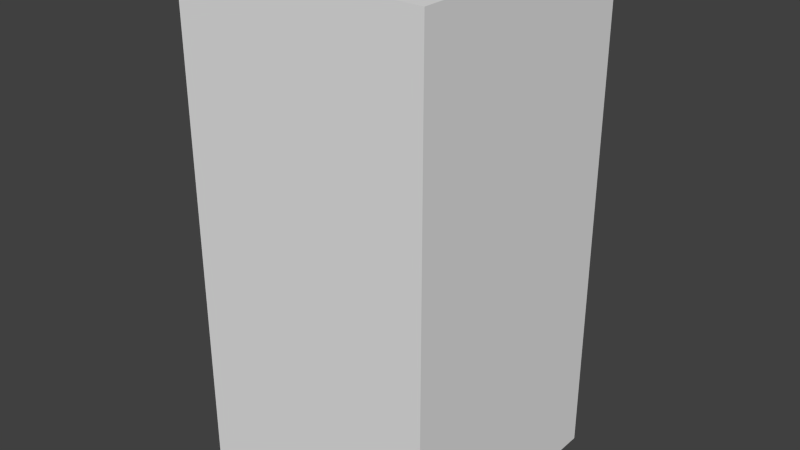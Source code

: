 # Source: redWaveSeven.blend  (saved by Blender 2.68.0; exported with 4.5.12 LTS)
import bpy
from mathutils import Matrix  # noqa: F401  (used for matrix-valued properties, if any)

bpy.ops.wm.read_factory_settings(use_empty=True)
scene = bpy.context.scene
scene.name = 'Scene'

# ---- collections
col_collection_1 = bpy.data.collections.new('Collection 1'); scene.collection.children.link(col_collection_1)

# ---- world
world_world = bpy.data.worlds.new('World'); scene.world = world_world
world_world.color = (0.05088, 0.05088, 0.05088)
world_world.use_sun_shadow = False
world_world.sun_shadow_jitter_overblur = 0.0
world_world.cycles.sampling_method = 'MANUAL'
world_world.cycles.sample_map_resolution = 256

# ---- meshes
me_redwaveseven = bpy.data.meshes.new('redWaveSeven')
me_redwaveseven.from_pydata([(-0.5, -0.5, -1.0), (-0.5, 0.5, -1.0), (0.5, 0.5, -1.0), (0.5, -0.5, -1.0), (-0.5, -0.5, 1.0), (-0.5, 0.5, 1.0), (0.5, 0.5, 1.0), (0.5, -0.5, 1.0)], [], [(4, 5, 1, 0), (5, 6, 2, 1), (6, 7, 3, 2), (7, 4, 0, 3), (0, 1, 2, 3), (7, 6, 5, 4)])
me_redwaveseven.use_remesh_preserve_volume = False
me_redwaveseven.use_remesh_preserve_attributes = False
me_redwaveseven.use_mirror_vertex_groups = False
me_redwaveseven.update()

# ---- objects
ob_redwaveseven = bpy.data.objects.new('redWaveSeven', me_redwaveseven)

# ---- transforms, parenting, visibility, modifiers, constraints
ob_redwaveseven.location = (0.0, 0.0, 0.0)
ob_redwaveseven.lineart.crease_threshold = 0.0

# ---- collection membership
col_collection_1.objects.link(ob_redwaveseven)

# ---- scene / render settings (as saved in the file)
scene.frame_start = 1; scene.frame_end = 250; scene.frame_set(1)
scene.render.engine = 'BLENDER_EEVEE_NEXT'
scene.render.image_settings.color_mode = 'RGB'
scene.render.image_settings.compression = 90
scene.render.resolution_percentage = 50
scene.render.dither_intensity = 0.0
scene.cycles.use_denoising = False
scene.cycles.samples = 10
scene.cycles.sampling_pattern = 'TABULATED_SOBOL'
scene.cycles.light_sampling_threshold = 0.0
scene.cycles.use_adaptive_sampling = False
scene.cycles.use_light_tree = False
scene.cycles.blur_glossy = 0.0
scene.cycles.volume_bounces = 1
scene.cycles.pixel_filter_type = 'GAUSSIAN'
scene.cycles.sample_clamp_indirect = 0.0
scene.view_settings.view_transform = 'Standard'
bpy.context.view_layer.update()

# ---- added for rendering (the .blend has no active camera and no usable light): camera, sun
cam_auto = bpy.data.cameras.new('AutoCamera')
cam_auto.lens = 50.0
cam_auto.sensor_width = 36.0
cam_auto.clip_end = 1000.0
ob_auto_camera = bpy.data.objects.new('AutoCamera', cam_auto)
scene.collection.objects.link(ob_auto_camera)
ob_auto_camera.location = (2.26633, -2.71959, 1.81306)
ob_auto_camera.rotation_euler = (1.09748, -7.21219e-08, 0.694738)
scene.camera = ob_auto_camera
light_auto_sun = bpy.data.lights.new('AutoSun', 'SUN')
light_auto_sun.energy = 3.0
light_auto_sun.angle = 0.0523599
ob_auto_sun = bpy.data.objects.new('AutoSun', light_auto_sun)
scene.collection.objects.link(ob_auto_sun)
ob_auto_sun.rotation_euler = (0.872665, 0.174533, 0.523599)
bpy.context.view_layer.update()
